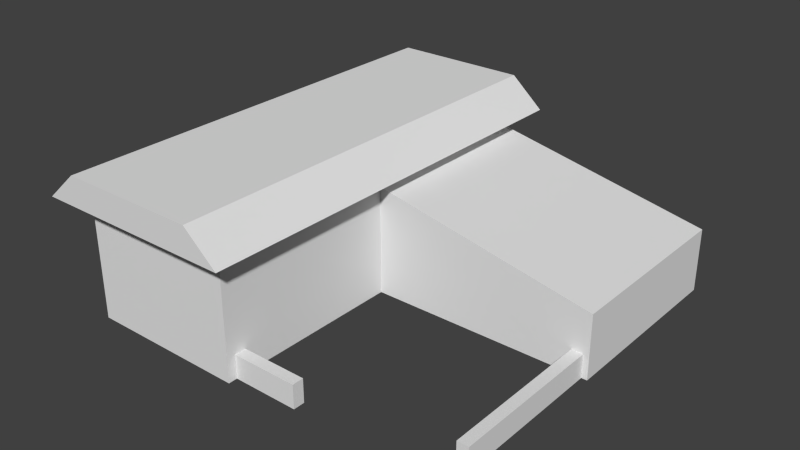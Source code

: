 # Source: blacksmith_building.blend  (saved by Blender 2.72.0; exported with 4.5.12 LTS)
import bpy
from mathutils import Matrix  # noqa: F401  (used for matrix-valued properties, if any)

bpy.ops.wm.read_factory_settings(use_empty=True)
scene = bpy.context.scene
scene.name = 'Scene'

# ---- collections
col_collection_1 = bpy.data.collections.new('Collection 1'); scene.collection.children.link(col_collection_1)

# ---- materials (node trees are filled in below, after node groups)
mat_ash = bpy.data.materials.new('Ash')

# ---- material node trees

# ---- world
world_world = bpy.data.worlds.new('World'); scene.world = world_world
world_world.color = (0.05088, 0.05088, 0.05088)
world_world.use_sun_shadow = False
world_world.sun_shadow_jitter_overblur = 0.0
world_world.cycles.sampling_method = 'MANUAL'
world_world.cycles.sample_map_resolution = 256

# ---- meshes
me_cube = bpy.data.meshes.new('Cube')
me_cube.from_pydata([(-1.0, 6.0, 0.0), (-1.0, -6.0, 0.0), (-6.0, -6.0, 0.0), (-6.0, 6.0, 0.0), (-1.0, 6.0, 3.416), (-1.0, -6.0, 2.0), (-6.0, -6.0, 2.0), (-6.0, 6.0, 2.0), (-1.0, 0.0, 0.0), (-6.0, 0.0, 0.0), (-1.0, -4.768e-07, 3.416), (-6.0, 4.768e-07, 2.0), (6.0, 6.0, -6.258e-07), (6.0, 6.0, 2.0), (6.0, -3.477e-07, -6.258e-07), (6.0, -8.245e-07, 2.0), (-1.0, 6.0, 4.0), (-1.0, -6.0, 4.0), (-6.0, -6.0, 4.0), (-6.0, 6.0, 4.0), (-1.0, -4.768e-07, 4.0), (-6.0, 4.768e-07, 4.0), (5.465, -4.884, 0.0), (5.465, 0.2391, 0.0), (5.824, 0.2391, 0.0), (5.824, -4.884, 0.0), (5.465, -4.884, 0.7377), (5.465, 0.2391, 0.7377), (5.824, 0.2391, 0.7377), (5.824, -4.884, 0.7377), (1.064, -5.72, 0.0), (-4.059, -5.72, 0.0), (-4.059, -5.361, 0.0), (1.064, -5.361, 0.0), (1.064, -5.72, 0.7377), (-4.059, -5.72, 0.7377), (-4.059, -5.361, 0.7377), (1.064, -5.361, 0.7377), (-6.756, -6.708, 3.82), (-6.756, 6.944, 3.82), (-0.284, 6.944, 3.82), (-0.284, -6.708, 3.82), (-1.334, -6.708, 4.738), (-5.706, -6.708, 4.738), (-5.706, 6.944, 4.738), (-1.334, 6.944, 4.738)], [], [(8, 1, 2, 9), (10, 4, 16, 20), (8, 10, 5, 1), (1, 5, 6, 2), (9, 11, 7, 3), (4, 0, 3, 7), (0, 8, 9, 3), (11, 6, 18, 21), (10, 8, 14, 15), (2, 6, 11, 9), (12, 13, 15, 14), (4, 10, 15, 13), (8, 0, 12, 14), (0, 4, 13, 12), (20, 21, 18, 17), (16, 19, 21, 20), (7, 11, 21, 19), (6, 5, 17, 18), (4, 7, 19, 16), (5, 10, 20, 17), (26, 27, 23, 22), (27, 28, 24, 23), (28, 29, 25, 24), (29, 26, 22, 25), (22, 23, 24, 25), (29, 28, 27, 26), (34, 35, 31, 30), (35, 36, 32, 31), (36, 37, 33, 32), (37, 34, 30, 33), (30, 31, 32, 33), (37, 36, 35, 34), (45, 42, 41, 40), (44, 45, 40, 39), (38, 39, 40, 41), (43, 44, 39, 38), (42, 45, 44, 43), (42, 43, 38, 41)])
me_cube.materials.append(mat_ash)
me_cube.use_remesh_preserve_volume = False
me_cube.use_remesh_preserve_attributes = False
me_cube.use_mirror_vertex_groups = False
me_cube.update()

# ---- objects
ob_cube = bpy.data.objects.new('Cube', me_cube)

# ---- transforms, parenting, visibility, modifiers, constraints
ob_cube.location = (0.0, 0.0, 0.0)
ob_cube.lock_rotations_4d = False
ob_cube.empty_display_type = 'ARROWS'
ob_cube.lineart.crease_threshold = 0.0

# ---- collection membership
col_collection_1.objects.link(ob_cube)

# ---- scene / render settings (as saved in the file)
scene.frame_start = 1; scene.frame_end = 250; scene.frame_set(1)
scene.render.engine = 'BLENDER_EEVEE_NEXT'
scene.render.resolution_percentage = 50
scene.render.dither_intensity = 0.0
scene.cycles.use_denoising = False
scene.cycles.samples = 10
scene.cycles.sampling_pattern = 'TABULATED_SOBOL'
scene.cycles.light_sampling_threshold = 0.0
scene.cycles.use_adaptive_sampling = False
scene.cycles.use_light_tree = False
scene.cycles.blur_glossy = 0.0
scene.cycles.pixel_filter_type = 'GAUSSIAN'
scene.cycles.sample_clamp_indirect = 0.0
scene.view_settings.view_transform = 'Standard'
bpy.context.view_layer.update()

# ---- added for rendering (the .blend has no active camera and no usable light): camera, sun
cam_auto = bpy.data.cameras.new('AutoCamera')
cam_auto.lens = 50.0
cam_auto.sensor_width = 36.0
cam_auto.clip_end = 1000.0
ob_auto_camera = bpy.data.objects.new('AutoCamera', cam_auto)
scene.collection.objects.link(ob_auto_camera)
ob_auto_camera.location = (17.4562, -21.283, 16.6363)
ob_auto_camera.rotation_euler = (1.09748, -7.21219e-08, 0.694738)
scene.camera = ob_auto_camera
light_auto_sun = bpy.data.lights.new('AutoSun', 'SUN')
light_auto_sun.energy = 3.0
light_auto_sun.angle = 0.0523599
ob_auto_sun = bpy.data.objects.new('AutoSun', light_auto_sun)
scene.collection.objects.link(ob_auto_sun)
ob_auto_sun.rotation_euler = (0.872665, 0.174533, 0.523599)
bpy.context.view_layer.update()
